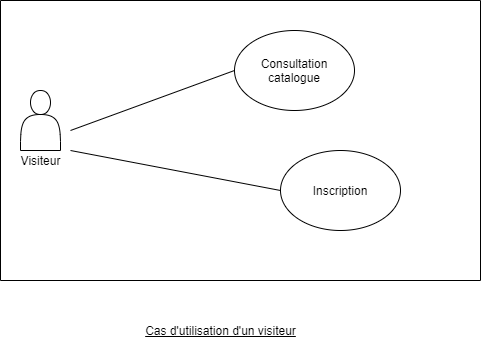

The diagram above was exported from draw.io. Its source (the exported page's mxGraphModel, read from the mxfile embedded in the PNG):
<mxGraphModel dx="1406" dy="688" grid="1" gridSize="10" guides="1" tooltips="1" connect="1" arrows="1" fold="1" page="1" pageScale="1" pageWidth="827" pageHeight="1169" math="0" shadow="0">
  <root>
    <mxCell id="0" />
    <mxCell id="1" parent="0" />
    <mxCell id="xZROFZfObfhd06X4sOl_-2" value="Inscription" style="ellipse;whiteSpace=wrap;html=1;" parent="1" vertex="1">
      <mxGeometry x="400" y="270" width="120" height="80" as="geometry" />
    </mxCell>
    <mxCell id="xZROFZfObfhd06X4sOl_-3" value="Consultation catalogue" style="ellipse;whiteSpace=wrap;html=1;" parent="1" vertex="1">
      <mxGeometry x="354" y="150" width="120" height="80" as="geometry" />
    </mxCell>
    <mxCell id="xZROFZfObfhd06X4sOl_-7" value="" style="endArrow=none;html=1;endFill=0;" parent="1" edge="1">
      <mxGeometry width="50" height="50" relative="1" as="geometry">
        <mxPoint x="190" y="250" as="sourcePoint" />
        <mxPoint x="354" y="190" as="targetPoint" />
      </mxGeometry>
    </mxCell>
    <mxCell id="xZROFZfObfhd06X4sOl_-8" value="" style="endArrow=none;html=1;endFill=0;entryX=0;entryY=0.5;entryDx=0;entryDy=0;" parent="1" edge="1" target="xZROFZfObfhd06X4sOl_-2">
      <mxGeometry width="50" height="50" relative="1" as="geometry">
        <mxPoint x="190" y="270" as="sourcePoint" />
        <mxPoint x="364" y="300" as="targetPoint" />
      </mxGeometry>
    </mxCell>
    <mxCell id="xZROFZfObfhd06X4sOl_-9" value="" style="endArrow=none;html=1;" parent="1" edge="1">
      <mxGeometry width="50" height="50" relative="1" as="geometry">
        <mxPoint x="120" y="120" as="sourcePoint" />
        <mxPoint x="600" y="120" as="targetPoint" />
      </mxGeometry>
    </mxCell>
    <mxCell id="xZROFZfObfhd06X4sOl_-10" value="" style="endArrow=none;html=1;" parent="1" edge="1">
      <mxGeometry width="50" height="50" relative="1" as="geometry">
        <mxPoint x="120" y="400" as="sourcePoint" />
        <mxPoint x="120" y="120" as="targetPoint" />
      </mxGeometry>
    </mxCell>
    <mxCell id="xZROFZfObfhd06X4sOl_-11" value="" style="endArrow=none;html=1;" parent="1" edge="1">
      <mxGeometry width="50" height="50" relative="1" as="geometry">
        <mxPoint x="600" y="400" as="sourcePoint" />
        <mxPoint x="600" y="120" as="targetPoint" />
      </mxGeometry>
    </mxCell>
    <mxCell id="xZROFZfObfhd06X4sOl_-12" value="" style="endArrow=none;html=1;" parent="1" edge="1">
      <mxGeometry width="50" height="50" relative="1" as="geometry">
        <mxPoint x="120" y="400" as="sourcePoint" />
        <mxPoint x="600" y="400" as="targetPoint" />
      </mxGeometry>
    </mxCell>
    <mxCell id="xZROFZfObfhd06X4sOl_-13" value="&lt;u&gt;Cas d'utilisation d'un visiteur&lt;/u&gt;" style="text;html=1;align=center;verticalAlign=middle;resizable=0;points=[];autosize=1;" parent="1" vertex="1">
      <mxGeometry x="255" y="440" width="170" height="20" as="geometry" />
    </mxCell>
    <mxCell id="JUlvVud-n_gwy2V41wGD-1" value="" style="shape=actor;whiteSpace=wrap;html=1;" vertex="1" parent="1">
      <mxGeometry x="140" y="210" width="40" height="60" as="geometry" />
    </mxCell>
    <mxCell id="JUlvVud-n_gwy2V41wGD-2" value="Visiteur" style="text;html=1;align=center;verticalAlign=middle;resizable=0;points=[];autosize=1;strokeColor=none;" vertex="1" parent="1">
      <mxGeometry x="130" y="270" width="60" height="20" as="geometry" />
    </mxCell>
  </root>
</mxGraphModel>